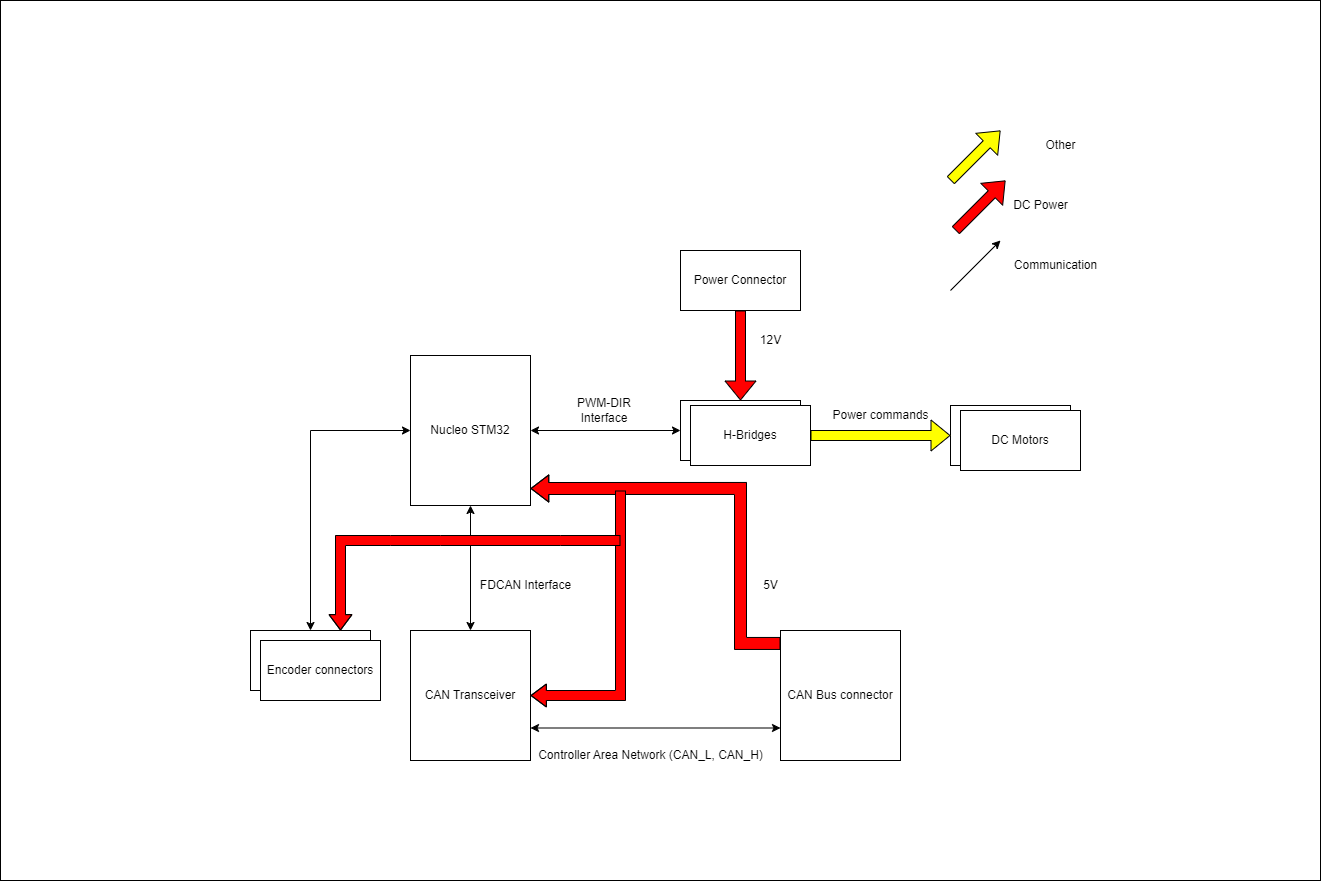

The diagram above was exported from draw.io. Its source (the exported page's mxGraphModel, read from the mxfile embedded in the PNG):
<mxGraphModel dx="1902" dy="442" grid="1" gridSize="10" guides="1" tooltips="1" connect="1" arrows="1" fold="1" page="1" pageScale="1" pageWidth="827" pageHeight="1169" math="0" shadow="0">
  <root>
    <mxCell id="0" />
    <mxCell id="1" parent="0" />
    <mxCell id="IRNdNyy1Qw6gRVtcb9Xk-31" value="" style="rounded=0;whiteSpace=wrap;html=1;" parent="1" vertex="1">
      <mxGeometry x="-220" y="60" width="1320" height="880" as="geometry" />
    </mxCell>
    <mxCell id="L8IrPLxQu2BTkRDqfw42-7" value="" style="rounded=0;whiteSpace=wrap;html=1;" parent="1" vertex="1">
      <mxGeometry x="460" y="460" width="120" height="60" as="geometry" />
    </mxCell>
    <mxCell id="L8IrPLxQu2BTkRDqfw42-8" value="H-Bridges" style="rounded=0;whiteSpace=wrap;html=1;" parent="1" vertex="1">
      <mxGeometry x="470" y="465" width="120" height="60" as="geometry" />
    </mxCell>
    <mxCell id="L8IrPLxQu2BTkRDqfw42-15" value="" style="rounded=0;whiteSpace=wrap;html=1;" parent="1" vertex="1">
      <mxGeometry x="730" y="465" width="120" height="60" as="geometry" />
    </mxCell>
    <mxCell id="L8IrPLxQu2BTkRDqfw42-16" value="DC Motors" style="rounded=0;whiteSpace=wrap;html=1;" parent="1" vertex="1">
      <mxGeometry x="740" y="470" width="120" height="60" as="geometry" />
    </mxCell>
    <mxCell id="L8IrPLxQu2BTkRDqfw42-17" value="Nucleo STM32" style="rounded=0;whiteSpace=wrap;html=1;" parent="1" vertex="1">
      <mxGeometry x="190" y="415" width="120" height="150" as="geometry" />
    </mxCell>
    <mxCell id="L8IrPLxQu2BTkRDqfw42-18" value="CAN Transceiver" style="rounded=0;whiteSpace=wrap;html=1;" parent="1" vertex="1">
      <mxGeometry x="190" y="690" width="120" height="130" as="geometry" />
    </mxCell>
    <mxCell id="L8IrPLxQu2BTkRDqfw42-19" value="CAN Bus connector" style="rounded=0;whiteSpace=wrap;html=1;" parent="1" vertex="1">
      <mxGeometry x="560" y="690" width="120" height="130" as="geometry" />
    </mxCell>
    <mxCell id="L8IrPLxQu2BTkRDqfw42-20" value="Power Connector" style="rounded=0;whiteSpace=wrap;html=1;" parent="1" vertex="1">
      <mxGeometry x="460" y="310" width="120" height="60" as="geometry" />
    </mxCell>
    <mxCell id="IRNdNyy1Qw6gRVtcb9Xk-2" value="" style="shape=flexArrow;endArrow=classic;html=1;rounded=0;entryX=0.5;entryY=0;entryDx=0;entryDy=0;fillColor=#FF0000;" parent="1" edge="1">
      <mxGeometry width="50" height="50" relative="1" as="geometry">
        <mxPoint x="520" y="370" as="sourcePoint" />
        <mxPoint x="520" y="460" as="targetPoint" />
      </mxGeometry>
    </mxCell>
    <mxCell id="IRNdNyy1Qw6gRVtcb9Xk-5" value="DC Power" style="text;html=1;align=center;verticalAlign=middle;resizable=0;points=[];autosize=1;strokeColor=none;fillColor=none;" parent="1" vertex="1">
      <mxGeometry x="780" y="250" width="80" height="30" as="geometry" />
    </mxCell>
    <mxCell id="IRNdNyy1Qw6gRVtcb9Xk-6" value="" style="endArrow=classic;html=1;rounded=0;" parent="1" edge="1">
      <mxGeometry width="50" height="50" relative="1" as="geometry">
        <mxPoint x="730" y="350" as="sourcePoint" />
        <mxPoint x="780" y="300" as="targetPoint" />
      </mxGeometry>
    </mxCell>
    <mxCell id="IRNdNyy1Qw6gRVtcb9Xk-7" value="Communication" style="text;html=1;align=center;verticalAlign=middle;resizable=0;points=[];autosize=1;strokeColor=none;fillColor=none;" parent="1" vertex="1">
      <mxGeometry x="780" y="310" width="110" height="30" as="geometry" />
    </mxCell>
    <mxCell id="IRNdNyy1Qw6gRVtcb9Xk-14" value="" style="endArrow=classic;startArrow=classic;html=1;rounded=0;entryX=0.5;entryY=1;entryDx=0;entryDy=0;exitX=0.5;exitY=0;exitDx=0;exitDy=0;" parent="1" source="L8IrPLxQu2BTkRDqfw42-18" target="L8IrPLxQu2BTkRDqfw42-17" edge="1">
      <mxGeometry width="50" height="50" relative="1" as="geometry">
        <mxPoint x="380" y="690" as="sourcePoint" />
        <mxPoint x="430" y="640" as="targetPoint" />
      </mxGeometry>
    </mxCell>
    <mxCell id="IRNdNyy1Qw6gRVtcb9Xk-15" value="" style="endArrow=classic;startArrow=classic;html=1;rounded=0;exitX=1;exitY=0.75;exitDx=0;exitDy=0;entryX=0;entryY=0.75;entryDx=0;entryDy=0;" parent="1" source="L8IrPLxQu2BTkRDqfw42-18" target="L8IrPLxQu2BTkRDqfw42-19" edge="1">
      <mxGeometry width="50" height="50" relative="1" as="geometry">
        <mxPoint x="380" y="690" as="sourcePoint" />
        <mxPoint x="430" y="640" as="targetPoint" />
      </mxGeometry>
    </mxCell>
    <mxCell id="IRNdNyy1Qw6gRVtcb9Xk-16" value="" style="endArrow=classic;startArrow=classic;html=1;rounded=0;entryX=0;entryY=0.5;entryDx=0;entryDy=0;exitX=1;exitY=0.5;exitDx=0;exitDy=0;" parent="1" source="L8IrPLxQu2BTkRDqfw42-17" edge="1">
      <mxGeometry width="50" height="50" relative="1" as="geometry">
        <mxPoint x="380" y="690" as="sourcePoint" />
        <mxPoint x="460" y="490" as="targetPoint" />
      </mxGeometry>
    </mxCell>
    <mxCell id="IRNdNyy1Qw6gRVtcb9Xk-17" value="FDCAN Interface" style="text;html=1;align=center;verticalAlign=middle;resizable=0;points=[];autosize=1;strokeColor=none;fillColor=none;" parent="1" vertex="1">
      <mxGeometry x="250" y="630" width="110" height="30" as="geometry" />
    </mxCell>
    <mxCell id="IRNdNyy1Qw6gRVtcb9Xk-18" value="Controller Area Network (CAN_L, CAN_H)" style="text;html=1;align=center;verticalAlign=middle;resizable=0;points=[];autosize=1;strokeColor=none;fillColor=none;" parent="1" vertex="1">
      <mxGeometry x="305" y="800" width="250" height="30" as="geometry" />
    </mxCell>
    <mxCell id="IRNdNyy1Qw6gRVtcb9Xk-23" value="" style="shape=flexArrow;endArrow=classic;html=1;rounded=0;exitX=0;exitY=0.25;exitDx=0;exitDy=0;width=12;endSize=5.588235294117648;fillColor=#FF0000;endWidth=14.117647058823529;" parent="1" edge="1">
      <mxGeometry width="50" height="50" relative="1" as="geometry">
        <mxPoint x="560" y="702.95" as="sourcePoint" />
        <mxPoint x="310" y="548" as="targetPoint" />
        <Array as="points">
          <mxPoint x="520" y="702.95" />
          <mxPoint x="520" y="547.95" />
        </Array>
      </mxGeometry>
    </mxCell>
    <mxCell id="IRNdNyy1Qw6gRVtcb9Xk-24" value="5V" style="text;html=1;align=center;verticalAlign=middle;resizable=0;points=[];autosize=1;strokeColor=none;fillColor=none;" parent="1" vertex="1">
      <mxGeometry x="530" y="630" width="40" height="30" as="geometry" />
    </mxCell>
    <mxCell id="lS6d6pHC_Nm9Nk8jl5AL-1" value="PWM-DIR Interface" style="text;html=1;strokeColor=none;fillColor=none;align=center;verticalAlign=middle;whiteSpace=wrap;rounded=0;" parent="1" vertex="1">
      <mxGeometry x="353.5" y="455" width="60" height="30" as="geometry" />
    </mxCell>
    <mxCell id="tg2TzhT0Gn9hForGIWC4-2" value="" style="shape=flexArrow;endArrow=classic;html=1;rounded=0;fillColor=#FF0000;" parent="1" edge="1">
      <mxGeometry width="50" height="50" relative="1" as="geometry">
        <mxPoint x="735" y="290" as="sourcePoint" />
        <mxPoint x="785" y="240" as="targetPoint" />
      </mxGeometry>
    </mxCell>
    <mxCell id="tg2TzhT0Gn9hForGIWC4-3" value="12V" style="text;html=1;align=center;verticalAlign=middle;resizable=0;points=[];autosize=1;strokeColor=none;fillColor=none;" parent="1" vertex="1">
      <mxGeometry x="530" y="385" width="40" height="30" as="geometry" />
    </mxCell>
    <mxCell id="tg2TzhT0Gn9hForGIWC4-4" value="Power commands" style="text;html=1;align=center;verticalAlign=middle;resizable=0;points=[];autosize=1;strokeColor=none;fillColor=none;" parent="1" vertex="1">
      <mxGeometry x="600" y="460" width="120" height="30" as="geometry" />
    </mxCell>
    <mxCell id="JuzLrTW2Yl6O4Sae18fT-1" value="" style="rounded=0;whiteSpace=wrap;html=1;" parent="1" vertex="1">
      <mxGeometry x="30" y="690" width="120" height="60" as="geometry" />
    </mxCell>
    <mxCell id="JuzLrTW2Yl6O4Sae18fT-2" value="Encoder connectors" style="rounded=0;whiteSpace=wrap;html=1;" parent="1" vertex="1">
      <mxGeometry x="40" y="700" width="120" height="60" as="geometry" />
    </mxCell>
    <mxCell id="JuzLrTW2Yl6O4Sae18fT-64" value="" style="shape=flexArrow;endArrow=classic;html=1;rounded=0;entryX=1;entryY=0.5;entryDx=0;entryDy=0;fillColor=#FF0000;endWidth=12;endSize=4.8;" parent="1" target="L8IrPLxQu2BTkRDqfw42-18" edge="1">
      <mxGeometry width="50" height="50" relative="1" as="geometry">
        <mxPoint x="400" y="550" as="sourcePoint" />
        <mxPoint x="700" y="644" as="targetPoint" />
        <Array as="points">
          <mxPoint x="400" y="755" />
        </Array>
      </mxGeometry>
    </mxCell>
    <mxCell id="JuzLrTW2Yl6O4Sae18fT-65" value="" style="shape=flexArrow;endArrow=classic;html=1;rounded=0;entryX=0.75;entryY=0;entryDx=0;entryDy=0;fillColor=#FF0000;endWidth=12;endSize=4.8;" parent="1" edge="1" target="JuzLrTW2Yl6O4Sae18fT-1">
      <mxGeometry width="50" height="50" relative="1" as="geometry">
        <mxPoint x="400" y="600" as="sourcePoint" />
        <mxPoint x="120" y="660" as="targetPoint" />
        <Array as="points">
          <mxPoint x="340" y="600" />
          <mxPoint x="220" y="600" />
          <mxPoint x="170" y="600" />
          <mxPoint x="120" y="600" />
        </Array>
      </mxGeometry>
    </mxCell>
    <mxCell id="QYrIe8Ti8n3xX3BGrMks-3" value="" style="shape=flexArrow;endArrow=classic;html=1;rounded=0;fillColor=#FFFF00;" edge="1" parent="1">
      <mxGeometry width="50" height="50" relative="1" as="geometry">
        <mxPoint x="730" y="240" as="sourcePoint" />
        <mxPoint x="780" y="190" as="targetPoint" />
      </mxGeometry>
    </mxCell>
    <mxCell id="QYrIe8Ti8n3xX3BGrMks-4" value="" style="shape=flexArrow;endArrow=classic;html=1;rounded=0;fillColor=#FFFF00;exitX=1;exitY=0.5;exitDx=0;exitDy=0;entryX=0;entryY=0.5;entryDx=0;entryDy=0;" edge="1" parent="1" source="L8IrPLxQu2BTkRDqfw42-8" target="L8IrPLxQu2BTkRDqfw42-15">
      <mxGeometry width="50" height="50" relative="1" as="geometry">
        <mxPoint x="630" y="420" as="sourcePoint" />
        <mxPoint x="680" y="370" as="targetPoint" />
      </mxGeometry>
    </mxCell>
    <mxCell id="QYrIe8Ti8n3xX3BGrMks-5" value="" style="endArrow=classic;startArrow=classic;html=1;rounded=0;entryX=0;entryY=0.5;entryDx=0;entryDy=0;exitX=0.5;exitY=0;exitDx=0;exitDy=0;" edge="1" parent="1" source="JuzLrTW2Yl6O4Sae18fT-1" target="L8IrPLxQu2BTkRDqfw42-17">
      <mxGeometry width="50" height="50" relative="1" as="geometry">
        <mxPoint y="494.41" as="sourcePoint" />
        <mxPoint x="150" y="494.41" as="targetPoint" />
        <Array as="points">
          <mxPoint x="90" y="490" />
        </Array>
      </mxGeometry>
    </mxCell>
    <mxCell id="QYrIe8Ti8n3xX3BGrMks-7" value="Other" style="text;html=1;align=center;verticalAlign=middle;resizable=0;points=[];autosize=1;strokeColor=none;fillColor=none;" vertex="1" parent="1">
      <mxGeometry x="815" y="190" width="50" height="30" as="geometry" />
    </mxCell>
  </root>
</mxGraphModel>